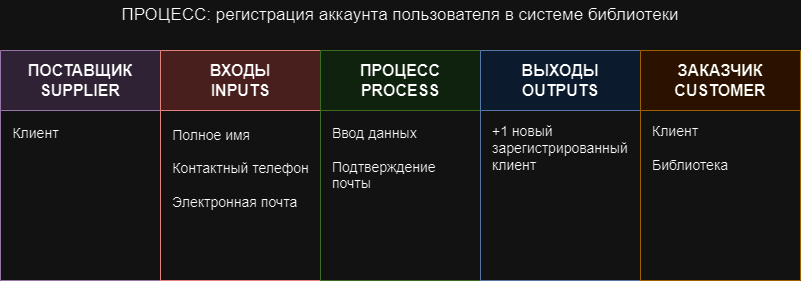

The diagram above was exported from draw.io. Its source (the exported page's mxGraphModel, read from the mxfile embedded in the PNG):
<mxGraphModel dx="1002" dy="567" grid="1" gridSize="10" guides="1" tooltips="1" connect="1" arrows="1" fold="1" page="1" pageScale="1" pageWidth="827" pageHeight="1169" math="0" shadow="0">
  <root>
    <mxCell id="0" />
    <mxCell id="1" parent="0" />
    <mxCell id="w9-fO6Uk2fOJ97seqJg1-17" value="&lt;font style=&quot;font-size: 16px;&quot;&gt;ПОСТАВЩИК&lt;br&gt;SUPPLIER&lt;/font&gt;" style="swimlane;whiteSpace=wrap;html=1;startSize=60;fillColor=#e1d5e7;strokeColor=#9673a6;" vertex="1" parent="1">
      <mxGeometry x="10" y="210" width="160" height="230" as="geometry" />
    </mxCell>
    <mxCell id="w9-fO6Uk2fOJ97seqJg1-18" value="&lt;font style=&quot;font-size: 14px;&quot;&gt;Клиент&lt;/font&gt;" style="text;html=1;align=center;verticalAlign=middle;resizable=0;points=[];autosize=1;strokeColor=none;fillColor=none;" vertex="1" parent="w9-fO6Uk2fOJ97seqJg1-17">
      <mxGeometry y="68" width="70" height="30" as="geometry" />
    </mxCell>
    <mxCell id="w9-fO6Uk2fOJ97seqJg1-19" value="&lt;span style=&quot;font-size: 16px;&quot;&gt;ВХОДЫ&lt;br&gt;INPUTS&lt;/span&gt;" style="swimlane;whiteSpace=wrap;html=1;startSize=60;fillColor=#f8cecc;strokeColor=#b85450;" vertex="1" parent="1">
      <mxGeometry x="170" y="210" width="160" height="230" as="geometry" />
    </mxCell>
    <mxCell id="w9-fO6Uk2fOJ97seqJg1-20" value="&lt;div style=&quot;text-align: left;&quot;&gt;&lt;span style=&quot;font-size: 14px; background-color: initial;&quot;&gt;Полное имя&lt;/span&gt;&lt;/div&gt;&lt;div&gt;&lt;span style=&quot;font-size: 14px;&quot;&gt;&lt;br&gt;&lt;/span&gt;&lt;div style=&quot;text-align: left;&quot;&gt;&lt;span style=&quot;font-size: 14px;&quot;&gt;Контактный телефон&lt;/span&gt;&lt;/div&gt;&lt;div style=&quot;text-align: left;&quot;&gt;&lt;span style=&quot;font-size: 14px;&quot;&gt;&lt;br&gt;&lt;/span&gt;&lt;/div&gt;&lt;div style=&quot;text-align: left;&quot;&gt;&lt;span style=&quot;font-size: 14px;&quot;&gt;Электронная почта&lt;/span&gt;&lt;/div&gt;&lt;/div&gt;" style="text;html=1;align=center;verticalAlign=middle;resizable=0;points=[];autosize=1;strokeColor=none;fillColor=none;" vertex="1" parent="w9-fO6Uk2fOJ97seqJg1-19">
      <mxGeometry y="68" width="160" height="100" as="geometry" />
    </mxCell>
    <mxCell id="w9-fO6Uk2fOJ97seqJg1-25" value="&lt;span style=&quot;font-size: 16px;&quot;&gt;ПРОЦЕСС&lt;br&gt;PROCESS&lt;/span&gt;" style="swimlane;whiteSpace=wrap;html=1;startSize=60;fillColor=#d5e8d4;strokeColor=#82b366;" vertex="1" parent="1">
      <mxGeometry x="330" y="210" width="160" height="230" as="geometry" />
    </mxCell>
    <mxCell id="w9-fO6Uk2fOJ97seqJg1-29" value="&lt;font style=&quot;font-size: 14px;&quot;&gt;Ввод данных&lt;br&gt;&lt;br&gt;Подтверждение&lt;/font&gt;&lt;div&gt;&lt;font style=&quot;font-size: 14px;&quot;&gt;почты&lt;/font&gt;&lt;/div&gt;" style="text;html=1;align=left;verticalAlign=middle;resizable=0;points=[];autosize=1;strokeColor=none;fillColor=none;" vertex="1" parent="w9-fO6Uk2fOJ97seqJg1-25">
      <mxGeometry x="10" y="68" width="130" height="80" as="geometry" />
    </mxCell>
    <mxCell id="w9-fO6Uk2fOJ97seqJg1-27" value="&lt;span style=&quot;font-size: 16px;&quot;&gt;ВЫХОДЫ&lt;br&gt;OUTPUTS&lt;/span&gt;" style="swimlane;whiteSpace=wrap;html=1;startSize=60;fillColor=#dae8fc;strokeColor=#6c8ebf;" vertex="1" parent="1">
      <mxGeometry x="490" y="210" width="160" height="230" as="geometry" />
    </mxCell>
    <mxCell id="w9-fO6Uk2fOJ97seqJg1-28" value="&lt;div style=&quot;&quot;&gt;&lt;font style=&quot;font-size: 14px;&quot;&gt;+1 новый&lt;/font&gt;&lt;/div&gt;&lt;div style=&quot;&quot;&gt;&lt;font style=&quot;font-size: 14px;&quot;&gt;зарегистрированный&lt;/font&gt;&lt;/div&gt;&lt;div style=&quot;&quot;&gt;&lt;font style=&quot;font-size: 14px;&quot;&gt;клиент&lt;/font&gt;&lt;/div&gt;" style="text;html=1;align=left;verticalAlign=middle;resizable=0;points=[];autosize=1;strokeColor=none;fillColor=none;" vertex="1" parent="w9-fO6Uk2fOJ97seqJg1-27">
      <mxGeometry x="10" y="68" width="160" height="60" as="geometry" />
    </mxCell>
    <mxCell id="w9-fO6Uk2fOJ97seqJg1-30" value="&lt;span style=&quot;font-size: 16px;&quot;&gt;ЗАКАЗЧИК&lt;br&gt;CUSTOMER&lt;/span&gt;" style="swimlane;whiteSpace=wrap;html=1;startSize=60;fillColor=#ffe6cc;strokeColor=#d79b00;" vertex="1" parent="1">
      <mxGeometry x="650" y="210" width="160" height="230" as="geometry" />
    </mxCell>
    <mxCell id="w9-fO6Uk2fOJ97seqJg1-31" value="&lt;div style=&quot;&quot;&gt;&lt;span style=&quot;font-size: 14px;&quot;&gt;Клиент&lt;/span&gt;&lt;/div&gt;&lt;div style=&quot;&quot;&gt;&lt;span style=&quot;font-size: 14px;&quot;&gt;&lt;br&gt;&lt;/span&gt;&lt;/div&gt;&lt;div style=&quot;&quot;&gt;&lt;span style=&quot;font-size: 14px;&quot;&gt;Библиотека&lt;/span&gt;&lt;/div&gt;" style="text;html=1;align=left;verticalAlign=middle;resizable=0;points=[];autosize=1;strokeColor=none;fillColor=none;" vertex="1" parent="w9-fO6Uk2fOJ97seqJg1-30">
      <mxGeometry x="10" y="68" width="100" height="60" as="geometry" />
    </mxCell>
    <mxCell id="w9-fO6Uk2fOJ97seqJg1-32" value="&lt;font style=&quot;font-size: 17px;&quot;&gt;ПРОЦЕСС: регистрация аккаунта пользователя в системе библиотеки&lt;/font&gt;" style="text;html=1;align=center;verticalAlign=middle;whiteSpace=wrap;rounded=0;" vertex="1" parent="1">
      <mxGeometry x="110" y="160" width="600" height="30" as="geometry" />
    </mxCell>
  </root>
</mxGraphModel>